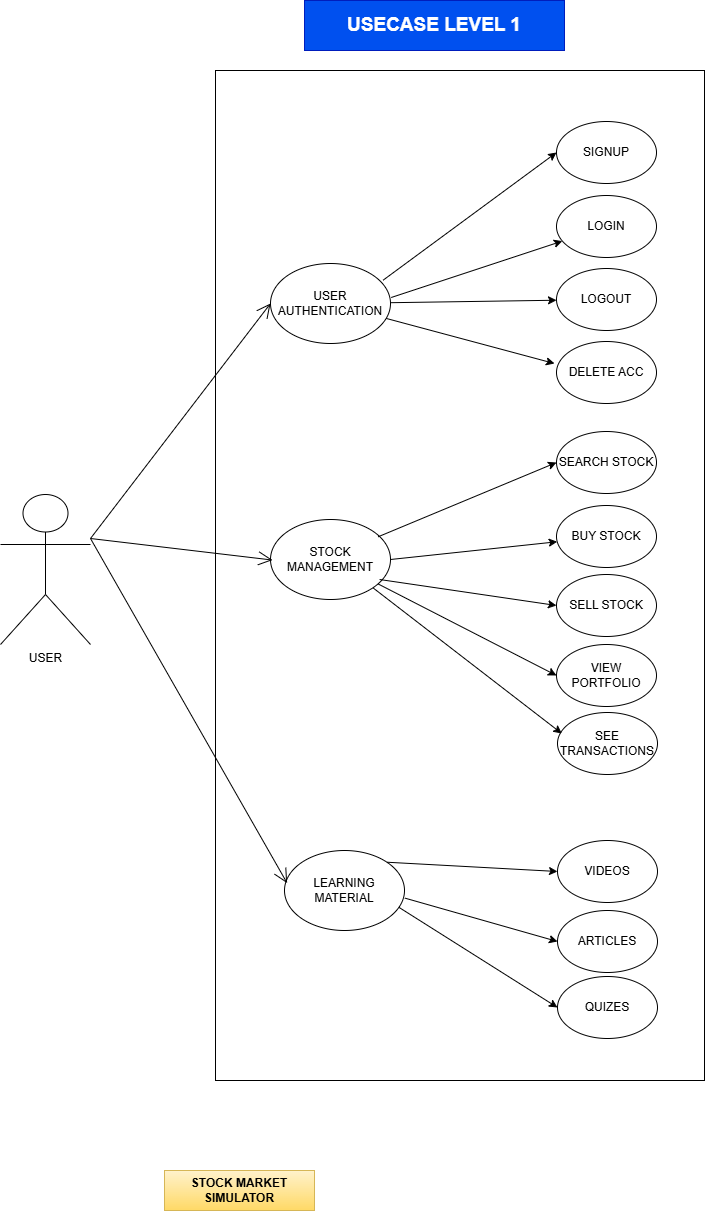

The diagram above was exported from draw.io. Its source (the exported page's mxGraphModel, read from the mxfile embedded in the PNG):
<mxGraphModel dx="1034" dy="1561" grid="1" gridSize="10" guides="1" tooltips="1" connect="1" arrows="1" fold="1" page="1" pageScale="1" pageWidth="850" pageHeight="1100" math="0" shadow="0">
  <root>
    <mxCell id="0" />
    <mxCell id="1" parent="0" />
    <mxCell id="IdgU8ds0buS-AnNnNi-w-1" value="USECASE LEVEL 1" style="text;html=1;align=center;verticalAlign=middle;whiteSpace=wrap;rounded=0;fillColor=#0050ef;fontColor=#ffffff;strokeColor=#001DBC;strokeWidth=1;fontStyle=1;fontSize=19;movable=1;resizable=1;rotatable=1;deletable=1;editable=1;locked=0;connectable=1;" parent="1" vertex="1">
      <mxGeometry x="480" y="-180" width="260" height="50" as="geometry" />
    </mxCell>
    <mxCell id="IdgU8ds0buS-AnNnNi-w-2" value="USER" style="shape=umlActor;verticalLabelPosition=bottom;verticalAlign=top;html=1;outlineConnect=0;movable=1;resizable=1;rotatable=1;deletable=1;editable=1;locked=0;connectable=1;" parent="1" vertex="1">
      <mxGeometry x="176" y="314" width="90" height="150" as="geometry" />
    </mxCell>
    <mxCell id="IdgU8ds0buS-AnNnNi-w-11" value="" style="rounded=0;whiteSpace=wrap;html=1;movable=1;resizable=1;rotatable=1;deletable=1;editable=1;locked=0;connectable=1;" parent="1" vertex="1">
      <mxGeometry x="391" y="-110" width="489" height="1010" as="geometry" />
    </mxCell>
    <mxCell id="IdgU8ds0buS-AnNnNi-w-13" value="USER AUTHENTICATION" style="ellipse;whiteSpace=wrap;html=1;movable=1;resizable=1;rotatable=1;deletable=1;editable=1;locked=0;connectable=1;" parent="1" vertex="1">
      <mxGeometry x="446" y="83" width="120" height="80" as="geometry" />
    </mxCell>
    <mxCell id="IdgU8ds0buS-AnNnNi-w-15" value="STOCK MANAGEMENT" style="ellipse;whiteSpace=wrap;html=1;movable=1;resizable=1;rotatable=1;deletable=1;editable=1;locked=0;connectable=1;" parent="1" vertex="1">
      <mxGeometry x="446" y="339" width="120" height="80" as="geometry" />
    </mxCell>
    <mxCell id="IdgU8ds0buS-AnNnNi-w-18" value="LEARNING MATERIAL" style="ellipse;whiteSpace=wrap;html=1;movable=1;resizable=1;rotatable=1;deletable=1;editable=1;locked=0;connectable=1;" parent="1" vertex="1">
      <mxGeometry x="460" y="670" width="120" height="80" as="geometry" />
    </mxCell>
    <mxCell id="IdgU8ds0buS-AnNnNi-w-22" value="" style="endArrow=open;endFill=1;endSize=12;html=1;rounded=0;movable=1;resizable=1;rotatable=1;deletable=1;editable=1;locked=0;connectable=1;entryX=0;entryY=0.5;entryDx=0;entryDy=0;" parent="1" target="IdgU8ds0buS-AnNnNi-w-13" edge="1">
      <mxGeometry width="160" relative="1" as="geometry">
        <mxPoint x="266" y="358" as="sourcePoint" />
        <mxPoint x="446" y="218" as="targetPoint" />
      </mxGeometry>
    </mxCell>
    <mxCell id="IdgU8ds0buS-AnNnNi-w-24" value="" style="endArrow=open;endFill=1;endSize=12;html=1;rounded=0;movable=1;resizable=1;rotatable=1;deletable=1;editable=1;locked=0;connectable=1;entryX=0.017;entryY=0.507;entryDx=0;entryDy=0;entryPerimeter=0;" parent="1" target="IdgU8ds0buS-AnNnNi-w-15" edge="1">
      <mxGeometry width="160" relative="1" as="geometry">
        <mxPoint x="266" y="358" as="sourcePoint" />
        <mxPoint x="446" y="388" as="targetPoint" />
      </mxGeometry>
    </mxCell>
    <mxCell id="IdgU8ds0buS-AnNnNi-w-26" value="" style="endArrow=open;endFill=1;endSize=12;html=1;rounded=0;movable=1;resizable=1;rotatable=1;deletable=1;editable=1;locked=0;connectable=1;entryX=0.022;entryY=0.408;entryDx=0;entryDy=0;entryPerimeter=0;" parent="1" target="IdgU8ds0buS-AnNnNi-w-18" edge="1">
      <mxGeometry width="160" relative="1" as="geometry">
        <mxPoint x="266" y="358" as="sourcePoint" />
        <mxPoint x="446" y="548" as="targetPoint" />
      </mxGeometry>
    </mxCell>
    <mxCell id="IdgU8ds0buS-AnNnNi-w-27" value="STOCK MARKET SIMULATOR" style="text;html=1;align=center;verticalAlign=middle;whiteSpace=wrap;rounded=0;fontStyle=1;fillColor=#fff2cc;strokeColor=#d6b656;gradientColor=#ffd966;" parent="1" vertex="1">
      <mxGeometry x="340" y="990" width="150" height="40" as="geometry" />
    </mxCell>
    <mxCell id="qp4MErGC8GKR5wqMXntx-1" value="SIGNUP" style="ellipse;whiteSpace=wrap;html=1;movable=1;resizable=1;rotatable=1;deletable=1;editable=1;locked=0;connectable=1;" parent="1" vertex="1">
      <mxGeometry x="732" y="-59" width="100" height="62" as="geometry" />
    </mxCell>
    <mxCell id="qp4MErGC8GKR5wqMXntx-2" value="LOGIN" style="ellipse;whiteSpace=wrap;html=1;movable=1;resizable=1;rotatable=1;deletable=1;editable=1;locked=0;connectable=1;" parent="1" vertex="1">
      <mxGeometry x="732" y="15" width="100" height="62" as="geometry" />
    </mxCell>
    <mxCell id="qp4MErGC8GKR5wqMXntx-3" value="LOGOUT" style="ellipse;whiteSpace=wrap;html=1;movable=1;resizable=1;rotatable=1;deletable=1;editable=1;locked=0;connectable=1;" parent="1" vertex="1">
      <mxGeometry x="732" y="88" width="100" height="62" as="geometry" />
    </mxCell>
    <mxCell id="qp4MErGC8GKR5wqMXntx-4" value="DELETE ACC" style="ellipse;whiteSpace=wrap;html=1;movable=1;resizable=1;rotatable=1;deletable=1;editable=1;locked=0;connectable=1;" parent="1" vertex="1">
      <mxGeometry x="732" y="161" width="100" height="62" as="geometry" />
    </mxCell>
    <mxCell id="qp4MErGC8GKR5wqMXntx-5" value="SEARCH STOCK" style="ellipse;whiteSpace=wrap;html=1;movable=1;resizable=1;rotatable=1;deletable=1;editable=1;locked=0;connectable=1;" parent="1" vertex="1">
      <mxGeometry x="732" y="251" width="100" height="62" as="geometry" />
    </mxCell>
    <mxCell id="qp4MErGC8GKR5wqMXntx-6" value="BUY STOCK" style="ellipse;whiteSpace=wrap;html=1;movable=1;resizable=1;rotatable=1;deletable=1;editable=1;locked=0;connectable=1;" parent="1" vertex="1">
      <mxGeometry x="732" y="325" width="100" height="62" as="geometry" />
    </mxCell>
    <mxCell id="qp4MErGC8GKR5wqMXntx-7" value="SELL STOCK" style="ellipse;whiteSpace=wrap;html=1;movable=1;resizable=1;rotatable=1;deletable=1;editable=1;locked=0;connectable=1;" parent="1" vertex="1">
      <mxGeometry x="732" y="394" width="100" height="62" as="geometry" />
    </mxCell>
    <mxCell id="qp4MErGC8GKR5wqMXntx-8" value="VIEW PORTFOLIO" style="ellipse;whiteSpace=wrap;html=1;movable=1;resizable=1;rotatable=1;deletable=1;editable=1;locked=0;connectable=1;" parent="1" vertex="1">
      <mxGeometry x="732" y="464" width="100" height="62" as="geometry" />
    </mxCell>
    <mxCell id="qp4MErGC8GKR5wqMXntx-9" value="VIDEOS" style="ellipse;whiteSpace=wrap;html=1;movable=1;resizable=1;rotatable=1;deletable=1;editable=1;locked=0;connectable=1;" parent="1" vertex="1">
      <mxGeometry x="733" y="660" width="100" height="62" as="geometry" />
    </mxCell>
    <mxCell id="qp4MErGC8GKR5wqMXntx-10" value="ARTICLES" style="ellipse;whiteSpace=wrap;html=1;movable=1;resizable=1;rotatable=1;deletable=1;editable=1;locked=0;connectable=1;" parent="1" vertex="1">
      <mxGeometry x="733" y="730" width="100" height="62" as="geometry" />
    </mxCell>
    <mxCell id="qp4MErGC8GKR5wqMXntx-11" value="QUIZES" style="ellipse;whiteSpace=wrap;html=1;movable=1;resizable=1;rotatable=1;deletable=1;editable=1;locked=0;connectable=1;" parent="1" vertex="1">
      <mxGeometry x="733" y="796" width="100" height="62" as="geometry" />
    </mxCell>
    <mxCell id="qp4MErGC8GKR5wqMXntx-15" value="" style="endArrow=classic;html=1;rounded=0;exitX=0.939;exitY=0.208;exitDx=0;exitDy=0;exitPerimeter=0;entryX=0;entryY=0.5;entryDx=0;entryDy=0;" parent="1" source="IdgU8ds0buS-AnNnNi-w-13" target="qp4MErGC8GKR5wqMXntx-1" edge="1">
      <mxGeometry width="50" height="50" relative="1" as="geometry">
        <mxPoint x="566.48" y="120.03999999999996" as="sourcePoint" />
        <mxPoint x="743.2210675843155" y="48.030496114485004" as="targetPoint" />
      </mxGeometry>
    </mxCell>
    <mxCell id="qp4MErGC8GKR5wqMXntx-16" value="" style="endArrow=classic;html=1;rounded=0;exitX=1.006;exitY=0.425;exitDx=0;exitDy=0;exitPerimeter=0;" parent="1" source="IdgU8ds0buS-AnNnNi-w-13" target="qp4MErGC8GKR5wqMXntx-2" edge="1">
      <mxGeometry width="50" height="50" relative="1" as="geometry">
        <mxPoint x="573" y="136" as="sourcePoint" />
        <mxPoint x="751" y="59" as="targetPoint" />
      </mxGeometry>
    </mxCell>
    <mxCell id="qp4MErGC8GKR5wqMXntx-17" value="" style="endArrow=classic;html=1;rounded=0;" parent="1" source="IdgU8ds0buS-AnNnNi-w-13" target="qp4MErGC8GKR5wqMXntx-3" edge="1">
      <mxGeometry width="50" height="50" relative="1" as="geometry">
        <mxPoint x="570" y="130" as="sourcePoint" />
        <mxPoint x="732" y="110" as="targetPoint" />
      </mxGeometry>
    </mxCell>
    <mxCell id="qp4MErGC8GKR5wqMXntx-18" value="" style="endArrow=classic;html=1;rounded=0;entryX=-0.02;entryY=0.355;entryDx=0;entryDy=0;entryPerimeter=0;" parent="1" source="IdgU8ds0buS-AnNnNi-w-13" target="qp4MErGC8GKR5wqMXntx-4" edge="1">
      <mxGeometry width="50" height="50" relative="1" as="geometry">
        <mxPoint x="560" y="150" as="sourcePoint" />
        <mxPoint x="668" y="183" as="targetPoint" />
      </mxGeometry>
    </mxCell>
    <mxCell id="qp4MErGC8GKR5wqMXntx-19" value="" style="endArrow=classic;html=1;rounded=0;entryX=0;entryY=0.5;entryDx=0;entryDy=0;exitX=0.897;exitY=0.216;exitDx=0;exitDy=0;exitPerimeter=0;" parent="1" source="IdgU8ds0buS-AnNnNi-w-15" target="qp4MErGC8GKR5wqMXntx-5" edge="1">
      <mxGeometry width="50" height="50" relative="1" as="geometry">
        <mxPoint x="558" y="330" as="sourcePoint" />
        <mxPoint x="732" y="405" as="targetPoint" />
      </mxGeometry>
    </mxCell>
    <mxCell id="qp4MErGC8GKR5wqMXntx-20" value="" style="endArrow=classic;html=1;rounded=0;exitX=1;exitY=0.5;exitDx=0;exitDy=0;" parent="1" source="IdgU8ds0buS-AnNnNi-w-15" target="qp4MErGC8GKR5wqMXntx-6" edge="1">
      <mxGeometry width="50" height="50" relative="1" as="geometry">
        <mxPoint x="558" y="380" as="sourcePoint" />
        <mxPoint x="732" y="455" as="targetPoint" />
      </mxGeometry>
    </mxCell>
    <mxCell id="qp4MErGC8GKR5wqMXntx-21" value="" style="endArrow=classic;html=1;rounded=0;exitX=0.909;exitY=0.75;exitDx=0;exitDy=0;exitPerimeter=0;entryX=0;entryY=0.5;entryDx=0;entryDy=0;" parent="1" source="IdgU8ds0buS-AnNnNi-w-15" target="qp4MErGC8GKR5wqMXntx-7" edge="1">
      <mxGeometry width="50" height="50" relative="1" as="geometry">
        <mxPoint x="566" y="442" as="sourcePoint" />
        <mxPoint x="733" y="459" as="targetPoint" />
      </mxGeometry>
    </mxCell>
    <mxCell id="qp4MErGC8GKR5wqMXntx-22" value="" style="endArrow=classic;html=1;rounded=0;entryX=0;entryY=0.5;entryDx=0;entryDy=0;" parent="1" source="IdgU8ds0buS-AnNnNi-w-15" target="qp4MErGC8GKR5wqMXntx-8" edge="1">
      <mxGeometry width="50" height="50" relative="1" as="geometry">
        <mxPoint x="554" y="470" as="sourcePoint" />
        <mxPoint x="732" y="530" as="targetPoint" />
      </mxGeometry>
    </mxCell>
    <mxCell id="qp4MErGC8GKR5wqMXntx-23" value="" style="endArrow=classic;html=1;rounded=0;exitX=1;exitY=0;exitDx=0;exitDy=0;entryX=0;entryY=0.5;entryDx=0;entryDy=0;" parent="1" source="IdgU8ds0buS-AnNnNi-w-18" target="qp4MErGC8GKR5wqMXntx-9" edge="1">
      <mxGeometry width="50" height="50" relative="1" as="geometry">
        <mxPoint x="543.5" y="570" as="sourcePoint" />
        <mxPoint x="727.5" y="693" as="targetPoint" />
      </mxGeometry>
    </mxCell>
    <mxCell id="qp4MErGC8GKR5wqMXntx-24" value="" style="endArrow=classic;html=1;rounded=0;entryX=0;entryY=0.5;entryDx=0;entryDy=0;exitX=1.003;exitY=0.595;exitDx=0;exitDy=0;exitPerimeter=0;" parent="1" source="IdgU8ds0buS-AnNnNi-w-18" target="qp4MErGC8GKR5wqMXntx-10" edge="1">
      <mxGeometry width="50" height="50" relative="1" as="geometry">
        <mxPoint x="560" y="695.5" as="sourcePoint" />
        <mxPoint x="744" y="818.5" as="targetPoint" />
      </mxGeometry>
    </mxCell>
    <mxCell id="qp4MErGC8GKR5wqMXntx-25" value="" style="endArrow=classic;html=1;rounded=0;entryX=0;entryY=0.5;entryDx=0;entryDy=0;exitX=0.953;exitY=0.71;exitDx=0;exitDy=0;exitPerimeter=0;" parent="1" source="IdgU8ds0buS-AnNnNi-w-18" target="qp4MErGC8GKR5wqMXntx-11" edge="1">
      <mxGeometry width="50" height="50" relative="1" as="geometry">
        <mxPoint x="590" y="694" as="sourcePoint" />
        <mxPoint x="743" y="701" as="targetPoint" />
      </mxGeometry>
    </mxCell>
    <mxCell id="uRxD4u_KXDdPYnEBsTzV-1" value="SEE TRANSACTIONS" style="ellipse;whiteSpace=wrap;html=1;movable=1;resizable=1;rotatable=1;deletable=1;editable=1;locked=0;connectable=1;" parent="1" vertex="1">
      <mxGeometry x="733" y="532" width="100" height="62" as="geometry" />
    </mxCell>
    <mxCell id="uRxD4u_KXDdPYnEBsTzV-2" value="" style="endArrow=classic;html=1;rounded=0;entryX=0.043;entryY=0.339;entryDx=0;entryDy=0;entryPerimeter=0;exitX=1;exitY=1;exitDx=0;exitDy=0;" parent="1" source="IdgU8ds0buS-AnNnNi-w-15" target="uRxD4u_KXDdPYnEBsTzV-1" edge="1">
      <mxGeometry width="50" height="50" relative="1" as="geometry">
        <mxPoint x="546.5" y="440" as="sourcePoint" />
        <mxPoint x="724.5" y="532" as="targetPoint" />
      </mxGeometry>
    </mxCell>
  </root>
</mxGraphModel>